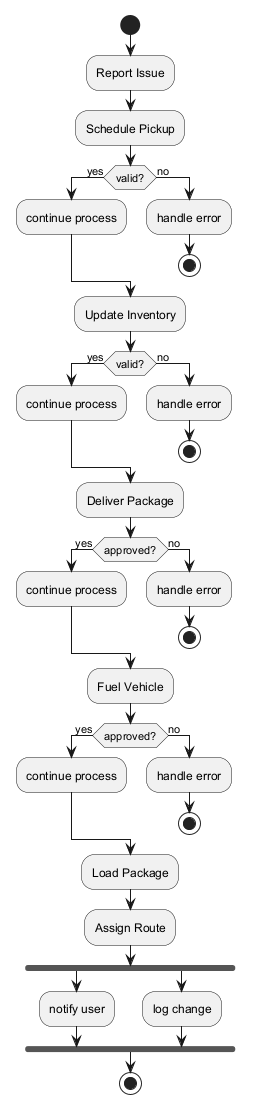

The diagram above was rendered by PlantUML. Its source (embedded in the PNG):
@startuml
skinparam monochrome true
start
:Report Issue;
:Schedule Pickup;
if (valid?) then (yes)
:continue process;
else (no)
:handle error;
stop
endif
:Update Inventory;
if (valid?) then (yes)
:continue process;
else (no)
:handle error;
stop
endif
:Deliver Package;
if (approved?) then (yes)
:continue process;
else (no)
:handle error;
stop
endif
:Fuel Vehicle;
if (approved?) then (yes)
:continue process;
else (no)
:handle error;
stop
endif
:Load Package;
:Assign Route;
fork
:notify user;
fork again
:log change;
end fork
stop
@enduml